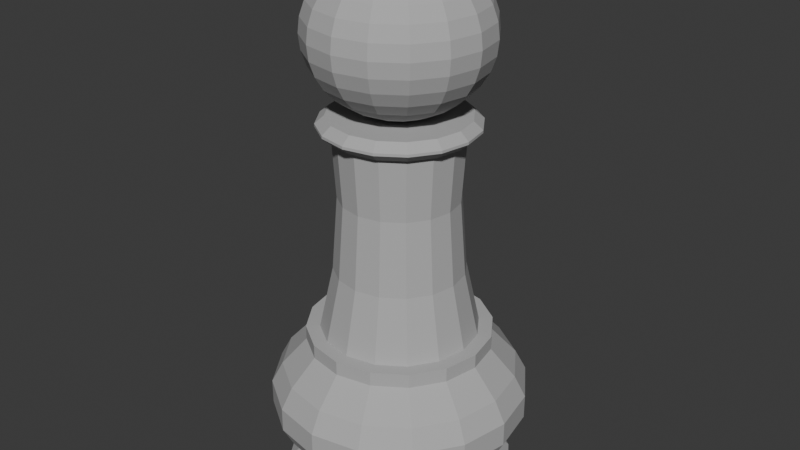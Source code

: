 # Source: pawn.blend  (saved by Blender 4.2.66; exported with 4.5.12 LTS)
import bpy
from mathutils import Matrix  # noqa: F401  (used for matrix-valued properties, if any)

bpy.ops.wm.read_factory_settings(use_empty=True)
scene = bpy.context.scene
scene.name = 'Scene'

# ---- collections
col_collection = bpy.data.collections.new('Collection'); scene.collection.children.link(col_collection)

# ---- materials (node trees are filled in below, after node groups)
mat_material_008 = bpy.data.materials.new('Material.008')
mat_material_008.alpha_threshold = 0.0
mat_material_008.use_transparent_shadow = False
mat_material_008.diffuse_color = (0.04231, 0.04231, 0.04231, 1.0)
mat_material_008.roughness = 0.5
mat_material_008.specular_intensity = 0.0
mat_material_009 = bpy.data.materials.new('Material.009')
mat_material_009.alpha_threshold = 0.0
mat_material_009.use_transparent_shadow = False
mat_material_009.diffuse_color = (0.4575, 0.4575, 0.4575, 1.0)
mat_material_009.roughness = 0.5
mat_material_009.specular_intensity = 0.0

# ---- material node trees

# ---- world
world_world = bpy.data.worlds.new('World'); scene.world = world_world
world_world.use_nodes = True; world_world.node_tree.nodes.clear()
_N = world_world.node_tree.nodes; _L = world_world.node_tree.links
n0 = _N.new('ShaderNodeOutputWorld'); n0.name = 'World Output'; n0.location = (300, 300)
n1 = _N.new('ShaderNodeBackground'); n1.name = 'Background'; n1.location = (10, 300)
n1.inputs[0].default_value = (0.05088, 0.05088, 0.05088, 1.0)
_L.new(n1.outputs[0], n0.inputs[0])
n0.is_active_output = True
world_world.color = (0.05088, 0.05088, 0.05088)
world_world.sun_shadow_jitter_overblur = 0.0

# ---- meshes
me_sphere = bpy.data.meshes.new('Sphere')
me_sphere.from_pydata([(-6.042e-06, -1.136, -4.197), (-0.5007, -1.235, -4.197), (0.5007, -1.235, -4.197), (-6.028e-06, -1.397, -3.883), (-0.4006, -1.477, -3.883), (0.4006, -1.477, -3.883), (-6.035e-06, -1.115, -3.531), (-0.5086, -1.216, -3.531), (-6.038e-06, -0.9887, -3.257), (0.5086, -1.216, -3.531), (0.9397, -1.505, -3.531), (0.557, -1.099, -3.257), (0.557, -1.099, -2.94), (1.029, -1.415, -3.257), (1.029, -1.415, -2.94), (1.345, -1.887, -3.257), (1.345, -1.887, -2.94), (1.456, -2.444, -3.257), (1.228, -1.936, -3.531), (0.9671, -2.044, -3.883), (1.329, -2.444, -3.531), (1.228, -2.953, -3.531), (1.047, -2.444, -3.883), (1.308, -2.444, -4.197), (0.9671, -2.845, -3.883), (0.7402, -3.184, -3.883), (1.209, -2.945, -4.197), (0.9252, -3.369, -4.197), (0.5007, -3.653, -4.197), (-6.001e-06, -3.753, -4.197), (0.4006, -3.411, -3.883), (-5.995e-06, -3.491, -3.883), (0.5086, -3.672, -3.531), (-5.994e-06, -3.773, -3.531), (0.9397, -3.384, -3.531), (0.557, -3.789, -3.257), (0.557, -3.789, -2.94), (-5.995e-06, -3.9, -3.257), (1.029, -3.473, -3.257), (1.029, -3.473, -2.94), (1.345, -3.001, -3.257), (1.345, -3.001, -2.94), (1.228, -2.953, -2.666), (1.456, -2.444, -2.94), (1.329, -2.444, -2.666), (1.047, -2.444, -2.313), (1.228, -1.936, -2.666), (0.9671, -2.044, -2.313), (0.9397, -1.505, -2.666), (0.5086, -1.216, -2.666), (0.7402, -1.704, -2.313), (0.7402, -1.704, -2.13), (0.4006, -1.477, -2.313), (-6.046e-06, -1.397, -2.313), (0.4006, -1.477, -2.13), (-6.061e-06, -1.397, -2.13), (0.3405, -1.622, -2.13), (0.2794, -1.77, -1.299), (-6.056e-06, -1.554, -2.13), (0.6291, -1.815, -2.13), (0.822, -2.104, -2.13), (0.5164, -1.928, -1.299), (0.6746, -2.165, -1.299), (0.4708, -1.973, -0.3348), (0.6151, -2.189, -0.3348), (0.2548, -1.829, -0.3348), (0.5033, -1.941, 0.4869), (0.2724, -1.787, 0.4869), (0.6576, -2.172, 0.4869), (0.7118, -2.444, 0.4869), (0.6576, -2.717, 0.4869), (0.6658, -2.444, -0.3348), (0.7302, -2.444, -1.299), (0.6151, -2.699, -0.3348), (0.6746, -2.724, -1.299), (0.4708, -2.915, -0.3348), (0.5164, -2.961, -1.299), (0.5033, -2.948, 0.4869), (0.2548, -3.059, -0.3348), (-6.494e-06, -3.11, -0.3348), (0.2794, -3.119, -1.299), (0.2724, -3.102, 0.4869), (-6.708e-06, -3.156, 0.4869), (-0.2724, -3.102, 0.4869), (-0.2956, -3.158, 0.4869), (-0.5033, -2.948, 0.4869), (-0.2548, -3.059, -0.3348), (-0.4708, -2.915, -0.3348), (-0.2795, -3.119, -1.299), (-0.5164, -2.961, -1.299), (-6.243e-06, -3.174, -1.299), (-0.3405, -3.266, -2.13), (-0.6292, -3.073, -2.13), (-6.029e-06, -3.334, -2.13), (-0.4006, -3.411, -2.13), (-0.4006, -3.411, -2.313), (-6.028e-06, -3.491, -2.13), (-0.7402, -3.184, -2.13), (-0.9671, -2.845, -2.13), (-0.7402, -3.184, -2.313), (-0.9671, -2.845, -2.313), (-0.9397, -3.384, -2.666), (-0.5086, -3.672, -2.666), (-1.029, -3.473, -2.94), (-1.228, -2.953, -2.666), (-1.345, -3.001, -2.94), (-1.329, -2.444, -2.666), (-1.047, -2.444, -2.313), (-1.456, -2.444, -2.94), (-1.228, -1.936, -2.666), (-0.9671, -2.044, -2.313), (-0.9397, -1.505, -2.666), (-1.345, -1.887, -2.94), (-1.029, -1.415, -2.94), (-1.345, -1.887, -3.257), (-1.228, -1.936, -3.531), (-1.456, -2.444, -3.257), (-1.029, -1.415, -3.257), (-0.9397, -1.505, -3.531), (-0.557, -1.099, -3.257), (-0.557, -1.099, -2.94), (-0.5086, -1.216, -2.666), (-6.043e-06, -0.9887, -2.94), (-6.045e-06, -1.115, -2.666), (-0.4006, -1.477, -2.313), (-0.4006, -1.477, -2.13), (-0.7402, -1.704, -2.313), (-0.7402, -1.704, -2.13), (-0.9671, -2.044, -2.13), (-0.6292, -1.815, -2.13), (-0.3405, -1.622, -2.13), (-0.5164, -1.928, -1.299), (-0.822, -2.104, -2.13), (-0.8898, -2.444, -2.13), (-0.6747, -2.165, -1.299), (-0.7302, -2.444, -1.299), (-0.6152, -2.189, -0.3348), (-0.4708, -1.973, -0.3348), (-0.6658, -2.444, -0.3348), (-0.6576, -2.172, 0.4869), (-0.7118, -2.444, 0.4869), (-0.5033, -1.941, 0.4869), (-0.2724, -1.787, 0.4869), (-6.73e-06, -1.732, 0.4869), (-0.2548, -1.829, -0.3348), (-6.514e-06, -1.778, -0.3348), (-0.2795, -1.77, -1.299), (-6.266e-06, -1.714, -1.299), (-0.7723, -2.444, 0.4869), (-0.6576, -2.717, 0.4869), (-0.6152, -2.699, -0.3348), (-0.6747, -2.724, -1.299), (-0.822, -2.785, -2.13), (-0.8731, -2.444, 0.5857), (-0.7135, -2.74, 0.4869), (-0.7135, -2.149, 0.4869), (-0.5461, -1.898, 0.4869), (-0.8066, -2.11, 0.5857), (-0.8066, -2.11, 0.6201), (-0.6173, -1.827, 0.5857), (-0.6173, -1.827, 0.6201), (-0.3341, -1.638, 0.5857), (-0.3341, -1.638, 0.6201), (-6.735e-06, -1.571, 0.5857), (-0.2956, -1.731, 0.4869), (-6.732e-06, -1.672, 0.4869), (0.2955, -1.731, 0.4869), (0.3341, -1.638, 0.5857), (0.5461, -1.898, 0.4869), (0.7135, -2.149, 0.4869), (0.6173, -1.827, 0.5857), (0.6173, -1.827, 0.6201), (0.8066, -2.11, 0.5857), (0.8066, -2.11, 0.6201), (0.873, -2.444, 0.5857), (0.873, -2.444, 0.6201), (0.7723, -2.444, 0.4869), (0.8066, -2.778, 0.5857), (0.8066, -2.778, 0.6201), (0.7135, -2.74, 0.4869), (0.6173, -3.062, 0.5857), (0.3341, -3.251, 0.5857), (0.6173, -3.062, 0.6201), (0.5461, -2.99, 0.4869), (0.2955, -3.158, 0.4869), (-6.708e-06, -3.217, 0.4869), (-6.707e-06, -3.317, 0.5857), (-0.3341, -3.251, 0.5857), (-6.707e-06, -3.317, 0.6201), (0.3341, -3.251, 0.6201), (-6.663e-06, -3.217, 0.7189), (-0.3341, -3.251, 0.6201), (-0.2956, -3.158, 0.7189), (-0.6173, -3.062, 0.6201), (-0.8066, -2.778, 0.6201), (-0.5461, -2.99, 0.7189), (-0.6173, -3.062, 0.5857), (-0.8066, -2.778, 0.5857), (-0.5461, -2.99, 0.4869), (-0.7135, -2.74, 0.7189), (-0.7723, -2.444, 0.7189), (-0.8731, -2.444, 0.6201), (-0.7135, -2.149, 0.7189), (-0.5461, -1.898, 0.7189), (-0.2956, -1.731, 0.7189), (-6.697e-06, -1.672, 0.7189), (0.2955, -1.731, 0.7189), (-6.735e-06, -1.571, 0.6201), (0.3341, -1.638, 0.6201), (0.5461, -1.898, 0.7189), (0.7135, -2.149, 0.7189), (0.7723, -2.444, 0.7189), (0.7135, -2.74, 0.7189), (0.5461, -2.99, 0.7189), (0.2955, -3.158, 0.7189), (-1.047, -2.444, -2.13), (-0.7402, -1.704, -3.883), (-0.9671, -2.044, -3.883), (-0.9252, -1.519, -4.197), (-1.209, -1.943, -4.197), (-1.308, -2.444, -4.197), (-1.209, -2.945, -4.197), (-1.047, -2.444, -3.883), (-0.9671, -2.845, -3.883), (-1.329, -2.444, -3.531), (-1.228, -2.953, -3.531), (-0.9397, -3.384, -3.531), (-1.345, -3.001, -3.257), (-1.029, -3.473, -3.257), (-0.557, -3.789, -3.257), (-0.557, -3.789, -2.94), (-0.5086, -3.672, -3.531), (-0.4006, -3.411, -3.883), (-0.7402, -3.184, -3.883), (-0.5007, -3.653, -4.197), (-0.9252, -3.369, -4.197), (-6e-06, -3.9, -2.94), (-6.003e-06, -3.773, -2.666), (0.5086, -3.672, -2.666), (-6.013e-06, -3.491, -2.313), (0.4006, -3.411, -2.313), (0.7402, -3.184, -2.313), (0.4006, -3.411, -2.13), (0.7402, -3.184, -2.13), (0.3405, -3.266, -2.13), (0.6291, -3.073, -2.13), (0.822, -2.785, -2.13), (0.8897, -2.444, -2.13), (0.9671, -2.845, -2.13), (0.9671, -2.845, -2.313), (1.047, -2.444, -2.13), (0.9671, -2.044, -2.13), (0.9397, -3.384, -2.666), (1.209, -1.943, -4.197), (0.9252, -1.519, -4.197), (0.7402, -1.704, -3.883), (-5.923e-06, -2.249, 2.685), (-5.923e-06, -2.062, 2.628), (0.07465, -2.264, 2.685), (-0.07466, -2.264, 2.685), (-0.138, -2.306, 2.685), (-0.1465, -2.091, 2.628), (-6.047e-06, -2.444, 2.705), (0.1379, -2.582, 2.685), (-0.1802, -2.519, 2.685), (-5.992e-06, -2.639, 2.685), (0.1379, -2.306, 2.685), (0.1802, -2.37, 2.685), (0.2706, -2.174, 2.628), (0.3535, -2.298, 2.628), (0.3928, -2.051, 2.536), (0.1464, -2.091, 2.628), (0.2126, -1.931, 2.536), (0.2706, -1.791, 2.412), (-5.923e-06, -1.889, 2.536), (-5.604e-06, -1.737, 2.412), (-0.2126, -1.931, 2.536), (-0.3929, -2.051, 2.536), (-0.2706, -1.791, 2.412), (-0.3182, -1.676, 2.26), (-0.5, -1.944, 2.412), (-0.5879, -1.856, 2.26), (-0.6533, -2.174, 2.412), (-0.5133, -2.232, 2.536), (-0.7071, -2.444, 2.412), (-0.7682, -2.126, 2.26), (-0.8315, -2.444, 2.26), (-0.8536, -2.091, 2.087), (-0.6533, -1.791, 2.087), (-0.9239, -2.444, 2.087), (-0.9061, -2.069, 1.9), (-0.6935, -1.751, 1.9), (-0.9239, -2.062, 1.705), (-0.9808, -2.444, 1.9), (-0.9061, -2.82, 1.9), (-1.0, -2.444, 1.705), (-0.9808, -2.444, 1.51), (-0.9239, -2.827, 1.705), (-0.9061, -2.82, 1.51), (-0.7071, -3.151, 1.705), (-0.6935, -3.138, 1.51), (-0.3827, -3.368, 1.705), (-0.6935, -3.138, 1.9), (-0.3753, -3.35, 1.9), (-0.6533, -3.097, 2.087), (-0.8536, -2.798, 2.087), (-0.3536, -3.298, 2.087), (-0.5879, -3.032, 2.26), (-0.5, -2.944, 2.412), (-0.3182, -3.212, 2.26), (-0.7682, -2.762, 2.26), (-0.6533, -2.715, 2.412), (-0.5133, -2.657, 2.536), (-0.3929, -2.837, 2.536), (-0.3536, -2.591, 2.628), (-0.5556, -2.444, 2.536), (-0.3827, -2.444, 2.628), (-0.1951, -2.444, 2.685), (-0.3536, -2.298, 2.628), (-0.2706, -2.174, 2.628), (-0.1802, -2.37, 2.685), (-0.2706, -2.715, 2.628), (-0.1465, -2.798, 2.628), (-0.138, -2.582, 2.685), (-0.07466, -2.624, 2.685), (-0.2126, -2.957, 2.536), (-6.036e-06, -2.827, 2.628), (0.1464, -2.798, 2.628), (-6.066e-06, -3.0, 2.536), (0.2126, -2.957, 2.536), (-6.007e-06, -3.151, 2.412), (-6.156e-06, -3.276, 2.26), (-0.2706, -3.097, 2.412), (0.2706, -3.097, 2.412), (0.5, -2.944, 2.412), (0.3182, -3.212, 2.26), (0.5879, -3.032, 2.26), (0.3535, -3.298, 2.087), (0.3753, -3.35, 1.9), (0.6533, -3.097, 2.087), (-6.126e-06, -3.368, 2.087), (-6.066e-06, -3.425, 1.9), (-6.156e-06, -3.444, 1.705), (0.3827, -3.368, 1.705), (-6.066e-06, -3.425, 1.51), (-6.185e-06, -3.368, 1.322), (-0.3753, -3.35, 1.51), (0.3753, -3.35, 1.51), (0.6935, -3.138, 1.51), (0.3535, -3.298, 1.322), (0.6533, -3.097, 1.322), (0.3182, -3.212, 1.149), (0.2706, -3.097, 0.9975), (0.5879, -3.032, 1.149), (-6.156e-06, -3.276, 1.149), (-6.007e-06, -3.151, 0.9975), (-0.3182, -3.212, 1.149), (-0.5879, -3.032, 1.149), (-0.2706, -3.097, 0.9975), (-0.3536, -3.298, 1.322), (-0.6533, -3.097, 1.322), (-0.8536, -2.798, 1.322), (-0.7682, -2.762, 1.149), (-0.9239, -2.444, 1.322), (-0.8315, -2.444, 1.149), (-0.8536, -2.091, 1.322), (-0.9061, -2.069, 1.51), (-0.6533, -1.791, 1.322), (-0.7682, -2.126, 1.149), (-0.6533, -2.174, 0.9975), (-0.5879, -1.856, 1.149), (-0.3182, -1.676, 1.149), (-0.5, -1.944, 0.9975), (-0.2706, -1.791, 0.9975), (-0.3929, -2.051, 0.8731), (-0.2706, -2.174, 0.7807), (-0.5133, -2.232, 0.8731), (-0.2126, -1.931, 0.8731), (-0.1465, -2.091, 0.7807), (-5.923e-06, -1.889, 0.8731), (0.2126, -1.931, 0.8731), (-5.604e-06, -1.737, 0.9975), (-5.923e-06, -2.062, 0.7807), (-5.828e-06, -2.249, 0.7238), (0.1464, -2.091, 0.7807), (0.2706, -2.174, 0.7807), (0.07465, -2.264, 0.7238), (0.1379, -2.306, 0.7238), (0.1802, -2.37, 0.7238), (0.1951, -2.444, 0.7238), (-5.923e-06, -2.444, 0.7046), (0.3535, -2.298, 0.7807), (0.5133, -2.232, 0.8731), (0.3827, -2.444, 0.7807), (0.5556, -2.444, 0.8731), (0.3535, -2.591, 0.7807), (0.2706, -2.715, 0.7807), (0.5133, -2.657, 0.8731), (0.1802, -2.519, 0.7238), (0.1379, -2.582, 0.7238), (0.07465, -2.624, 0.7238), (-5.977e-06, -2.639, 0.7238), (0.1464, -2.798, 0.7807), (-6.096e-06, -2.827, 0.7807), (0.2126, -2.957, 0.8731), (0.3928, -2.837, 0.8731), (-6.081e-06, -3.0, 0.8731), (-0.2126, -2.957, 0.8731), (-0.1465, -2.798, 0.7807), (-0.3929, -2.837, 0.8731), (-0.5, -2.944, 0.9975), (-0.2706, -2.715, 0.7807), (-0.5133, -2.657, 0.8731), (-0.5556, -2.444, 0.8731), (-0.3536, -2.591, 0.7807), (-0.6533, -2.715, 0.9975), (-0.7071, -2.444, 0.9975), (-0.3827, -2.444, 0.7807), (-0.1802, -2.519, 0.7238), (-0.1951, -2.444, 0.7238), (-0.138, -2.582, 0.7238), (-0.07466, -2.624, 0.7238), (-0.1802, -2.37, 0.7238), (-0.3536, -2.298, 0.7807), (-0.138, -2.306, 0.7238), (-0.07466, -2.264, 0.7238), (0.5, -2.944, 0.9975), (0.6533, -2.715, 0.9975), (0.7682, -2.762, 1.149), (0.7071, -2.444, 0.9975), (0.6533, -2.174, 0.9975), (0.8315, -2.444, 1.149), (0.9239, -2.444, 1.322), (0.7682, -2.126, 1.149), (0.8535, -2.091, 1.322), (0.5879, -1.856, 1.149), (0.3182, -1.676, 1.149), (0.6533, -1.791, 1.322), (0.5, -1.944, 0.9975), (0.2706, -1.791, 0.9975), (0.3928, -2.051, 0.8731), (0.3535, -1.591, 1.322), (0.6935, -1.751, 1.51), (0.3753, -1.538, 1.51), (0.7071, -1.737, 1.705), (0.9061, -2.069, 1.51), (0.9239, -2.062, 1.705), (0.9808, -2.444, 1.51), (0.9061, -2.82, 1.51), (1.0, -2.444, 1.705), (0.9808, -2.444, 1.9), (0.9239, -2.827, 1.705), (0.7071, -3.151, 1.705), (0.9061, -2.82, 1.9), (0.6935, -3.138, 1.9), (0.8535, -2.798, 2.087), (0.9239, -2.444, 2.087), (0.7682, -2.762, 2.26), (0.6533, -2.715, 2.412), (0.8315, -2.444, 2.26), (0.7682, -2.126, 2.26), (0.7071, -2.444, 2.412), (0.6533, -2.174, 2.412), (0.5556, -2.444, 2.536), (0.5133, -2.657, 2.536), (0.5133, -2.232, 2.536), (0.3827, -2.444, 2.628), (0.3535, -2.591, 2.628), (0.1951, -2.444, 2.685), (0.1802, -2.519, 2.685), (0.2706, -2.715, 2.628), (0.3928, -2.837, 2.536), (0.5, -1.944, 2.412), (0.5879, -1.856, 2.26), (0.3182, -1.676, 2.26), (0.6533, -1.791, 2.087), (0.8535, -2.091, 2.087), (0.3535, -1.591, 2.087), (0.6935, -1.751, 1.9), (0.3753, -1.538, 1.9), (0.9061, -2.069, 1.9), (-5.53e-06, -1.463, 1.9), (0.3827, -1.52, 1.705), (-5.923e-06, -1.444, 1.705), (-0.3827, -1.52, 1.705), (-5.53e-06, -1.463, 1.51), (-5.923e-06, -1.52, 1.322), (-0.3753, -1.538, 1.51), (-0.3536, -1.591, 1.322), (-0.6935, -1.751, 1.51), (-0.7071, -1.737, 1.705), (-5.923e-06, -1.613, 1.149), (-0.3753, -1.538, 1.9), (-0.3536, -1.591, 2.087), (-5.923e-06, -1.52, 2.087), (-5.923e-06, -1.613, 2.26), (0.8535, -2.798, 1.322), (0.07465, -2.624, 2.685)], [], [(1, 0, 2, 254, 253, 23, 26, 27, 28, 29, 234, 235, 221, 220, 219, 218), (0, 1, 4, 3), (2, 0, 3, 5), (3, 4, 7, 6), (5, 3, 6, 9), (119, 8, 6, 7), (8, 11, 9, 6), (11, 13, 10, 9), (255, 5, 9, 10), (122, 12, 11, 8), (12, 14, 13, 11), (13, 15, 18, 10), (14, 16, 15, 13), (16, 43, 17, 15), (15, 17, 20, 18), (19, 255, 10, 18), (22, 19, 18, 20), (17, 40, 21, 20), (24, 22, 20, 21), (26, 23, 22, 24), (23, 253, 19, 22), (25, 24, 21, 34), (27, 26, 24, 25), (28, 27, 25, 30), (29, 28, 30, 31), (31, 30, 32, 33), (30, 25, 34, 32), (35, 37, 33, 32), (38, 35, 32, 34), (39, 36, 35, 38), (36, 236, 37, 35), (40, 38, 34, 21), (41, 39, 38, 40), (43, 41, 40, 17), (42, 252, 39, 41), (44, 42, 41, 43), (46, 44, 43, 16), (44, 46, 47, 45), (42, 44, 45, 249), (46, 48, 50, 47), (48, 46, 16, 14), (49, 48, 14, 12), (48, 49, 52, 50), (50, 52, 54, 51), (47, 50, 51, 251), (52, 53, 55, 54), (49, 123, 53, 52), (54, 55, 58, 56), (51, 54, 56, 59), (147, 57, 56, 58), (57, 61, 59, 56), (61, 62, 60, 59), (60, 251, 51, 59), (63, 61, 57, 65), (64, 62, 61, 63), (64, 63, 66, 68), (63, 65, 67, 66), (69, 68, 66, 67, 143, 142, 141, 139, 140, 148, 155, 156, 164, 165, 166, 168, 169, 176, 179, 183, 184, 185, 84, 83, 82, 81, 77, 70), (71, 64, 68, 69), (73, 71, 69, 70), (71, 72, 62, 64), (73, 74, 72, 71), (75, 76, 74, 73), (75, 73, 70, 77), (78, 80, 76, 75), (78, 75, 77, 81), (79, 90, 80, 78), (78, 81, 82, 79), (86, 79, 82, 83), (149, 85, 83, 84, 198, 154, 148, 140), (87, 86, 83, 85), (87, 89, 88, 86), (86, 88, 90, 79), (88, 89, 92, 91), (90, 88, 91, 93), (97, 94, 91, 92), (94, 96, 93, 91), (99, 95, 94, 97), (95, 239, 96, 94), (98, 97, 92, 152), (100, 99, 97, 98), (104, 101, 99, 100), (101, 102, 95, 99), (102, 101, 103, 230), (101, 104, 105, 103), (104, 106, 108, 105), (106, 104, 100, 107), (109, 106, 107, 110), (106, 109, 112, 108), (111, 109, 110, 126), (109, 111, 113, 112), (112, 113, 117, 114), (108, 112, 114, 116), (114, 117, 118, 115), (116, 114, 115, 224), (113, 120, 119, 117), (117, 119, 7, 118), (120, 122, 8, 119), (121, 123, 122, 120), (111, 121, 120, 113), (123, 49, 12, 122), (123, 121, 124, 53), (121, 111, 126, 124), (53, 124, 125, 55), (124, 126, 127, 125), (126, 110, 128, 127), (129, 127, 128, 132), (125, 127, 129, 130), (131, 146, 130, 129), (134, 131, 129, 132), (132, 128, 215, 133), (135, 134, 132, 133), (136, 134, 135, 138), (137, 131, 134, 136), (137, 136, 139, 141), (136, 138, 140, 139), (144, 137, 141, 142), (145, 144, 142, 143), (145, 147, 146, 144), (144, 146, 131, 137), (146, 147, 58, 130), (65, 57, 147, 145), (65, 145, 143, 67), (138, 150, 149, 140), (150, 87, 85, 149), (138, 135, 151, 150), (150, 151, 89, 87), (151, 135, 133, 152), (89, 151, 152, 92), (215, 98, 152, 133), (197, 153, 148, 154), (153, 157, 155, 148), (157, 159, 156, 155), (157, 153, 201, 158), (159, 157, 158, 160), (161, 159, 160, 162), (159, 161, 164, 156), (163, 161, 162, 207), (161, 163, 165, 164), (163, 167, 166, 165), (167, 170, 168, 166), (170, 172, 169, 168), (170, 167, 208, 171), (172, 170, 171, 173), (174, 172, 173, 175), (172, 174, 176, 169), (177, 174, 175, 178), (174, 177, 179, 176), (180, 177, 178, 182), (177, 180, 183, 179), (180, 181, 184, 183), (181, 180, 182, 189), (181, 186, 185, 184), (186, 187, 84, 185), (187, 186, 188, 191), (186, 181, 189, 188), (214, 190, 188, 189), (190, 192, 191, 188), (192, 195, 193, 191), (196, 187, 191, 193), (195, 199, 194, 193), (197, 196, 193, 194), (196, 197, 154, 198), (187, 196, 198, 84), (153, 197, 194, 201), (204, 203, 202, 200, 199, 195, 192, 190, 214, 213, 212, 211, 210, 209, 206, 205), (199, 200, 201, 194), (200, 202, 158, 201), (202, 203, 160, 158), (203, 204, 162, 160), (204, 205, 207, 162), (205, 206, 208, 207), (167, 163, 207, 208), (206, 209, 171, 208), (209, 210, 173, 171), (210, 211, 175, 173), (211, 212, 178, 175), (212, 213, 182, 178), (213, 214, 189, 182), (107, 100, 98, 215), (110, 107, 215, 128), (58, 55, 125, 130), (216, 217, 115, 118), (4, 216, 118, 7), (218, 219, 217, 216), (1, 218, 216, 4), (219, 220, 222, 217), (220, 221, 223, 222), (217, 222, 224, 115), (222, 223, 225, 224), (227, 116, 224, 225), (223, 233, 226, 225), (228, 227, 225, 226), (103, 105, 227, 228), (105, 108, 116, 227), (229, 228, 226, 231), (230, 103, 228, 229), (236, 230, 229, 37), (37, 229, 231, 33), (232, 31, 33, 231), (233, 232, 231, 226), (235, 234, 232, 233), (234, 29, 31, 232), (221, 235, 233, 223), (237, 102, 230, 236), (238, 237, 236, 36), (237, 238, 240, 239), (102, 237, 239, 95), (239, 240, 242, 96), (240, 241, 243, 242), (238, 252, 241, 240), (93, 96, 242, 244), (242, 243, 245, 244), (80, 90, 93, 244), (76, 80, 244, 245), (74, 76, 245, 246), (245, 243, 248, 246), (246, 248, 250, 247), (72, 74, 246, 247), (249, 45, 250, 248), (241, 249, 248, 243), (45, 47, 251, 250), (247, 250, 251, 60), (252, 42, 249, 241), (62, 72, 247, 60), (252, 238, 36, 39), (253, 254, 255, 19), (254, 2, 5, 255), (261, 259, 256, 257), (257, 256, 258, 271), (259, 262, 266, 258, 256), (319, 260, 259, 261), (320, 317, 264, 262, 259, 260), (262, 263, 469, 468, 267, 266), (262, 265, 497, 263), (323, 324, 265, 262, 264), (268, 266, 267, 269), (271, 258, 266, 268), (270, 268, 269, 465), (272, 271, 268, 270), (274, 257, 271, 272), (273, 272, 270, 472), (275, 274, 272, 273), (278, 276, 274, 275), (276, 261, 257, 274), (277, 319, 261, 276), (280, 277, 276, 278), (279, 278, 275, 495), (281, 280, 278, 279), (285, 282, 280, 281), (282, 283, 277, 280), (284, 315, 283, 282), (286, 284, 282, 285), (289, 286, 285, 287), (287, 285, 281, 288), (290, 287, 288, 291), (293, 289, 287, 290), (292, 290, 291, 490), (295, 293, 290, 292), (297, 294, 293, 295), (294, 305, 289, 293), (296, 295, 292, 366), (298, 297, 295, 296), (299, 302, 294, 297), (300, 299, 297, 298), (346, 301, 299, 300), (301, 303, 302, 299), (303, 306, 304, 302), (302, 304, 305, 294), (304, 307, 310, 305), (306, 309, 307, 304), (309, 332, 308, 307), (307, 308, 311, 310), (305, 310, 286, 289), (310, 311, 284, 286), (311, 312, 315, 284), (308, 313, 312, 311), (313, 321, 314, 312), (312, 314, 316, 315), (315, 316, 318, 283), (314, 264, 317, 316), (316, 317, 320, 318), (283, 318, 319, 277), (318, 320, 260, 319), (321, 323, 264, 314), (325, 322, 321, 313), (322, 324, 323, 321), (326, 265, 324, 322), (328, 326, 322, 325), (327, 497, 265, 326), (329, 327, 326, 328), (333, 329, 328, 330), (330, 328, 325, 332), (335, 333, 330, 331), (331, 330, 332, 309), (334, 471, 329, 333), (336, 334, 333, 335), (339, 336, 335, 337), (337, 335, 331, 340), (338, 337, 340, 341), (454, 339, 337, 338), (341, 340, 306, 303), (340, 331, 309, 306), (342, 341, 303, 301), (343, 338, 341, 342), (344, 342, 301, 346), (347, 343, 342, 344), (345, 344, 346, 359), (349, 347, 344, 345), (348, 452, 343, 347), (350, 348, 347, 349), (353, 350, 349, 351), (351, 349, 345, 354), (426, 353, 351, 352), (352, 351, 354, 355), (355, 354, 356, 358), (354, 345, 359, 356), (356, 359, 360, 357), (358, 356, 357, 410), (359, 346, 300, 360), (360, 300, 298, 361), (357, 360, 361, 362), (362, 361, 363, 364), (361, 298, 296, 363), (363, 296, 366, 365), (364, 363, 365, 368), (365, 366, 489, 367), (368, 365, 367, 370), (369, 368, 370, 372), (416, 364, 368, 369), (370, 367, 488, 371), (372, 370, 371, 373), (376, 369, 372, 374), (374, 372, 373, 377), (423, 376, 374, 375), (375, 374, 377, 378), (378, 377, 379, 382), (377, 373, 381, 379), (382, 379, 380, 384), (379, 381, 439, 380), (425, 378, 382, 383), (383, 382, 384, 386), (384, 380, 440, 385), (386, 384, 385, 387), (390, 425, 383, 386, 387, 388), (387, 385, 391, 388), (389, 398, 399, 390, 388), (388, 391, 393, 389), (385, 440, 392, 391), (391, 392, 394, 393), (393, 394, 397, 395), (389, 393, 395, 398), (398, 395, 396, 399), (395, 397, 405, 396), (400, 401, 390, 399), (399, 396, 402, 400), (400, 402, 403, 401), (402, 404, 406, 403), (396, 405, 404, 402), (404, 352, 355, 406), (405, 426, 352, 404), (403, 406, 407, 408), (406, 355, 358, 407), (408, 407, 409, 411), (407, 358, 410, 409), (409, 410, 415, 412), (411, 409, 412, 414), (412, 415, 416, 413), (414, 412, 413, 417), (410, 357, 362, 415), (415, 362, 364, 416), (413, 416, 369, 376), (420, 411, 414, 418), (418, 414, 417, 419), (418, 419, 390, 401, 421, 420), (421, 408, 411, 420), (401, 403, 408, 421), (422, 424, 425, 390, 419), (419, 417, 423, 422), (422, 423, 375, 424), (424, 375, 378, 425), (417, 413, 376, 423), (397, 427, 426, 405), (427, 428, 353, 426), (429, 431, 428, 427), (394, 429, 427, 397), (430, 433, 431, 429), (392, 430, 429, 394), (431, 432, 496, 428), (433, 434, 432, 431), (438, 435, 433, 430), (435, 437, 434, 433), (436, 441, 437, 435), (439, 436, 435, 438), (440, 438, 430, 392), (380, 439, 438, 440), (381, 491, 436, 439), (441, 443, 442, 437), (437, 442, 445, 434), (443, 482, 444, 442), (442, 444, 446, 445), (445, 446, 449, 447), (434, 445, 447, 432), (447, 449, 451, 448), (432, 447, 448, 496), (446, 480, 450, 449), (449, 450, 453, 451), (448, 451, 452, 348), (451, 453, 454, 452), (453, 455, 339, 454), (450, 456, 455, 453), (456, 459, 457, 455), (455, 457, 336, 339), (459, 461, 458, 457), (457, 458, 334, 336), (476, 460, 459, 456), (460, 462, 461, 459), (461, 463, 464, 458), (462, 465, 463, 461), (463, 466, 467, 464), (465, 269, 466, 463), (466, 468, 469, 467), (269, 267, 468, 466), (467, 469, 263, 470), (464, 467, 470, 471), (471, 470, 327, 329), (470, 263, 497, 327), (458, 464, 471, 334), (472, 270, 465, 462), (473, 472, 462, 460), (474, 273, 472, 473), (477, 474, 473, 475), (475, 473, 460, 476), (478, 475, 476, 480), (479, 477, 475, 478), (482, 479, 478, 444), (444, 478, 480, 446), (480, 476, 456, 450), (481, 494, 477, 479), (483, 481, 479, 482), (485, 483, 482, 443), (484, 492, 481, 483), (487, 484, 483, 485), (488, 487, 485, 486), (486, 485, 443, 441), (489, 490, 484, 487), (367, 489, 487, 488), (366, 292, 490, 489), (490, 291, 492, 484), (371, 488, 486, 491), (491, 486, 441, 436), (373, 371, 491, 381), (492, 493, 494, 481), (291, 288, 493, 492), (493, 279, 495, 494), (288, 281, 279, 493), (494, 495, 474, 477), (495, 275, 273, 474), (452, 454, 338, 343), (496, 448, 348, 350), (428, 496, 350, 353), (332, 325, 313, 308)])
me_sphere.polygons.foreach_set('material_index', [1, 1, 1, 1, 1, 1, 1, 1, 1, 1, 1, 1, 1, 1, 1, 1, 1, 1, 1, 1, 1, 1, 1, 1, 1, 1, 1, 1, 1, 1, 1, 1, 1, 1, 1, 1, 1, 1, 1, 1, 1, 1, 1, 1, 1, 1, 1, 1, 1, 1, 1, 1, 1, 1, 1, 1, 1, 1, 1, 1, 1, 1, 1, 1, 1, 1, 1, 1, 1, 1, 1, 1, 1, 1, 1, 1, 1, 1, 1, 1, 1, 1, 1, 1, 1, 1, 1, 1, 1, 1, 1, 1, 1, 1, 1, 1, 1, 1, 1, 1, 1, 1, 1, 1, 1, 1, 1, 1, 1, 1, 1, 1, 1, 1, 1, 1, 1, 1, 1, 1, 1, 1, 1, 1, 1, 1, 1, 1, 1, 1, 1, 1, 1, 1, 1, 1, 1, 1, 1, 1, 1, 1, 1, 1, 1, 1, 1, 1, 1, 1, 1, 1, 1, 1, 1, 1, 1, 1, 1, 1, 1, 1, 1, 1, 1, 1, 1, 1, 1, 1, 1, 1, 1, 1, 1, 1, 1, 1, 1, 1, 1, 1, 1, 1, 1, 1, 1, 1, 1, 1, 1, 1, 1, 1, 1, 1, 1, 1, 1, 1, 1, 1, 1, 1, 1, 1, 1, 1, 1, 1, 1, 1, 1, 1, 1, 1, 1, 1, 1, 1, 1, 1, 1, 1, 1, 1, 1, 1, 1, 1, 1, 1, 1, 1, 1, 1, 1, 1, 1, 1, 1, 1, 1, 1, 1, 1, 1, 1, 1, 1, 1, 1, 1, 1, 1, 1, 1, 1, 1, 1, 1, 1, 1, 1, 1, 1, 1, 1, 1, 1, 1, 1, 1, 1, 1, 1, 1, 1, 1, 1, 1, 1, 1, 1, 1, 1, 1, 1, 1, 1, 1, 1, 1, 1, 1, 1, 1, 1, 1, 1, 1, 1, 1, 1, 1, 1, 1, 1, 1, 1, 1, 1, 1, 1, 1, 1, 1, 1, 1, 1, 1, 1, 1, 1, 1, 1, 1, 1, 1, 1, 1, 1, 1, 1, 1, 1, 1, 1, 1, 1, 1, 1, 1, 1, 1, 1, 1, 1, 1, 1, 1, 1, 1, 1, 1, 1, 1, 1, 1, 1, 1, 1, 1, 1, 1, 1, 1, 1, 1, 1, 1, 1, 1, 1, 1, 1, 1, 1, 1, 1, 1, 1, 1, 1, 1, 1, 1, 1, 1, 1, 1, 1, 1, 1, 1, 1, 1, 1, 1, 1, 1, 1, 1, 1, 1, 1, 1, 1, 1, 1, 1, 1, 1, 1, 1, 1, 1, 1, 1, 1, 1, 1, 1, 1, 1, 1, 1, 1, 1, 1, 1, 1, 1, 1, 1, 1, 1, 1, 1, 1, 1, 1, 1, 1, 1, 1, 1, 1, 1, 1, 1, 1, 1, 1, 1, 1, 1, 1, 1, 1, 1, 1])
me_sphere.materials.append(mat_material_008)
me_sphere.materials.append(mat_material_009)
me_sphere.use_remesh_preserve_volume = False
me_sphere.use_remesh_preserve_attributes = False
me_sphere.use_mirror_vertex_groups = False
me_sphere.update()

# ---- objects
ob_pawn = bpy.data.objects.new('Pawn', me_sphere)

# ---- transforms, parenting, visibility, modifiers, constraints
ob_pawn.location = (0.0, -0.84, 1.319)
ob_pawn.rotation_euler = (0.0, -0.0, 3.142)
ob_pawn.scale = (0.343, 0.343, 0.2999)
ob_pawn.lineart.crease_threshold = 0.0

# ---- collection membership
col_collection.objects.link(ob_pawn)

# ---- scene / render settings (as saved in the file)
scene.frame_start = 1; scene.frame_end = 250; scene.frame_set(1)
scene.render.engine = 'BLENDER_EEVEE_NEXT'
bpy.context.view_layer.update()

# ---- added for rendering (the .blend has no active camera and no usable light): camera, sun
cam_auto = bpy.data.cameras.new('AutoCamera')
cam_auto.lens = 50.0
cam_auto.sensor_width = 36.0
cam_auto.clip_end = 1000.0
ob_auto_camera = bpy.data.objects.new('AutoCamera', cam_auto)
scene.collection.objects.link(ob_auto_camera)
ob_auto_camera.location = (2.31817, -2.78342, 2.95012)
ob_auto_camera.rotation_euler = (1.09748, -7.21219e-08, 0.694738)
scene.camera = ob_auto_camera
light_auto_sun = bpy.data.lights.new('AutoSun', 'SUN')
light_auto_sun.energy = 3.0
light_auto_sun.angle = 0.0523599
ob_auto_sun = bpy.data.objects.new('AutoSun', light_auto_sun)
scene.collection.objects.link(ob_auto_sun)
ob_auto_sun.rotation_euler = (0.872665, 0.174533, 0.523599)
bpy.context.view_layer.update()
